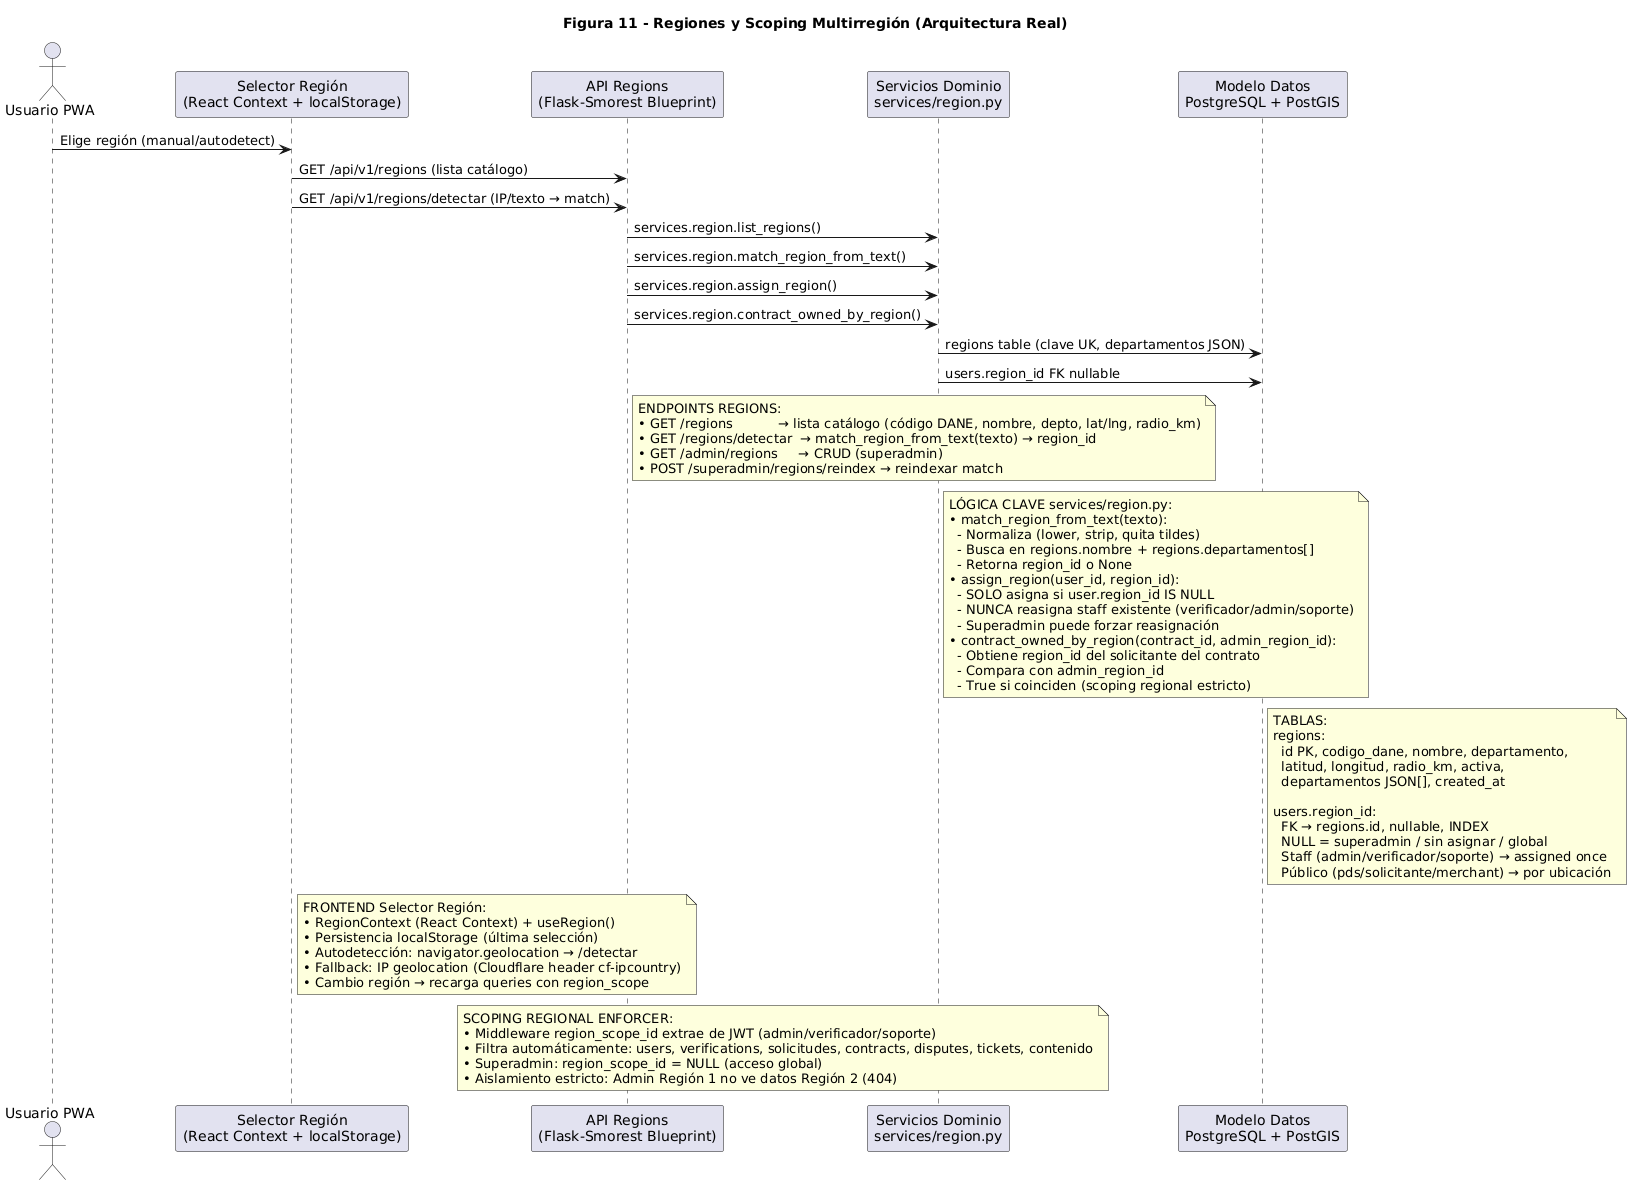

The diagram above was rendered by PlantUML. Its source (embedded in the PNG):
@startuml
title Figura 11 - Regiones y Scoping Multirregión (Arquitectura Real)

actor "Usuario PWA" as User
participant "Selector Región\n(React Context + localStorage)" as SEL
participant "API Regions\n(Flask-Smorest Blueprint)" as API
participant "Servicios Dominio\nservices/region.py" as DOM
participant "Modelo Datos\nPostgreSQL + PostGIS" as MOD

User -> SEL: Elige región (manual/autodetect)
SEL -> API: GET /api/v1/regions (lista catálogo)
SEL -> API: GET /api/v1/regions/detectar (IP/texto → match)

API -> DOM: services.region.list_regions()
API -> DOM: services.region.match_region_from_text()
API -> DOM: services.region.assign_region()
API -> DOM: services.region.contract_owned_by_region()

DOM -> MOD: regions table (clave UK, departamentos JSON)
DOM -> MOD: users.region_id FK nullable

note right of API
  ENDPOINTS REGIONS:
  • GET /regions           → lista catálogo (código DANE, nombre, depto, lat/lng, radio_km)
  • GET /regions/detectar  → match_region_from_text(texto) → region_id
  • GET /admin/regions     → CRUD (superadmin)
  • POST /superadmin/regions/reindex → reindexar match
end note

note right of DOM
  LÓGICA CLAVE services/region.py:
  • match_region_from_text(texto):
    - Normaliza (lower, strip, quita tildes)
    - Busca en regions.nombre + regions.departamentos[]
    - Retorna region_id o None
  • assign_region(user_id, region_id):
    - SOLO asigna si user.region_id IS NULL
    - NUNCA reasigna staff existente (verificador/admin/soporte)
    - Superadmin puede forzar reasignación
  • contract_owned_by_region(contract_id, admin_region_id):
    - Obtiene region_id del solicitante del contrato
    - Compara con admin_region_id
    - True si coinciden (scoping regional estricto)
end note

note right of MOD
  TABLAS:
  regions:
    id PK, codigo_dane, nombre, departamento,
    latitud, longitud, radio_km, activa,
    departamentos JSON[], created_at
  
  users.region_id:
    FK → regions.id, nullable, INDEX
    NULL = superadmin / sin asignar / global
    Staff (admin/verificador/soporte) → assigned once
    Público (pds/solicitante/merchant) → por ubicación
end note

note right of SEL
  FRONTEND Selector Región:
  • RegionContext (React Context) + useRegion()
  • Persistencia localStorage (última selección)
  • Autodetección: navigator.geolocation → /detectar
  • Fallback: IP geolocation (Cloudflare header cf-ipcountry)
  • Cambio región → recarga queries con region_scope
end note

note over API, DOM
  SCOPING REGIONAL ENFORCER:
  • Middleware region_scope_id extrae de JWT (admin/verificador/soporte)
  • Filtra automáticamente: users, verifications, solicitudes, contracts, disputes, tickets, contenido
  • Superadmin: region_scope_id = NULL (acceso global)
  • Aislamiento estricto: Admin Región 1 no ve datos Región 2 (404)
end note

@enduml